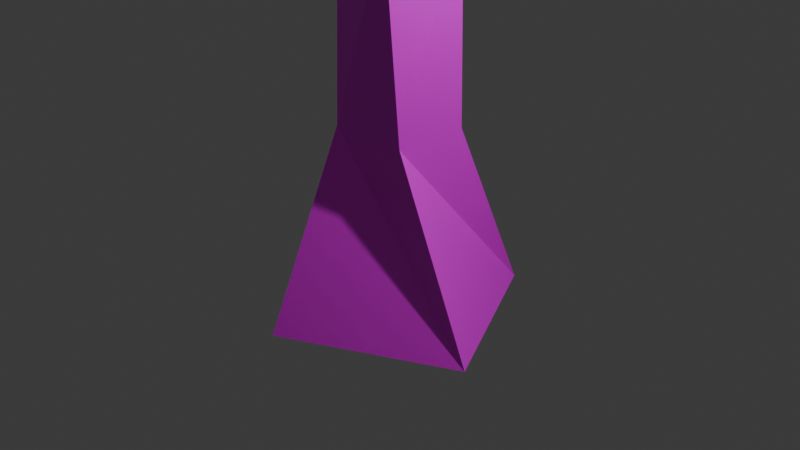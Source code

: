 # Source: treeModel2.blend  (saved by Blender 5.0.119; exported with 4.5.12 LTS)
import bpy
from mathutils import Matrix  # noqa: F401  (used for matrix-valued properties, if any)

bpy.ops.wm.read_factory_settings(use_empty=True)
scene = bpy.context.scene
scene.name = 'Scene'

# ---- collections
col_collection = bpy.data.collections.new('Collection'); scene.collection.children.link(col_collection)

# ---- images (referenced by path relative to the original .blend; pixels are not part of the script)
import os
ASSET_DIR = os.environ.get("B2B_ASSET_DIR", "")  # directory of the original .blend (textures are referenced by path, not embedded)
HERE = os.path.dirname(os.path.abspath(__file__))  # packed textures are extracted next to this script under _unpacked/

def load_image(name, relpath, width, height, colorspace="sRGB"):
    """Load a texture the original file referenced (path relative to the .blend, or extracted next to this script)."""
    p = next((c for c in (os.path.join(HERE, relpath), os.path.join(ASSET_DIR, relpath)) if relpath and os.path.exists(c)), "")
    if p:
        img = bpy.data.images.load(p, check_existing=True)
        img.name = name
    else:  # same state as the original file: an image datablock whose file is absent (Cycles renders it pink)
        img = bpy.data.images.new(name, width, height)
        img.source = "FILE"
        img.filepath = "//" + (relpath or name)
    img.colorspace_settings.name = colorspace
    return img
img_material_base_color = load_image('Material Base Color', 'treeTexture2.png', 1024, 1024, 'sRGB')

# ---- materials (node trees are filled in below, after node groups)
mat_material = bpy.data.materials.new('Material')
mat_material.alpha_threshold = 0.0
mat_material.use_backface_culling_lightprobe_volume = False
mat_material.roughness = 0.5
mat_material.line_color = (0.0, 0.0, 0.0, 1.0)

# ---- material node trees
mat_material.use_nodes = True; mat_material.node_tree.nodes.clear()
_N = mat_material.node_tree.nodes; _L = mat_material.node_tree.links
n0 = _N.new('ShaderNodeOutputMaterial'); n0.name = 'Material Output'; n0.location = (200, 100)
n1 = _N.new('ShaderNodeBsdfPrincipled'); n1.name = 'Principled BSDF'; n1.location = (-200, 100)
n2 = _N.new('ShaderNodeTexImage'); n2.name = 'Image Texture'; n2.location = (-490, 71)
n2.image = img_material_base_color
_L.new(n1.outputs[0], n0.inputs[0])
_L.new(n2.outputs[0], n1.inputs[0])
n0.is_active_output = True

# ---- world
world_world = bpy.data.worlds.new('World'); scene.world = world_world
world_world.use_nodes = True; world_world.node_tree.nodes.clear()
_N = world_world.node_tree.nodes; _L = world_world.node_tree.links
n0 = _N.new('ShaderNodeOutputWorld'); n0.name = 'World Output'; n0.location = (200, 100)
n1 = _N.new('ShaderNodeBackground'); n1.name = 'Background'; n1.location = (-200, 100)
n1.inputs[0].default_value = (0.05088, 0.05088, 0.05088, 1.0)
_L.new(n1.outputs[0], n0.inputs[0])
n0.is_active_output = True
world_world.color = (0.05088, 0.05088, 0.05088)
world_world.sun_shadow_jitter_overblur = 0.0

# ---- cameras
cam_camera = bpy.data.cameras.new('Camera')
cam_camera.clip_end = 100.0
cam_camera.ortho_scale = 7.314

# ---- lights
light_light = bpy.data.lights.new('Light', 'POINT')
light_light.energy = 1000.0
light_light.shadow_soft_size = 0.1

# ---- meshes
me_cube = bpy.data.meshes.new('Cube')
me_cube.from_pydata([(0.4436, 0.4144, 1.0), (0.4179, 1.351, -1.0), (0.4436, -0.4144, 1.0), (1.351, -0.4179, -1.0), (-0.4436, 0.4144, 1.0), (-1.351, 0.4179, -1.0), (-0.4436, -0.4144, 1.0), (-0.4179, -1.351, -1.0), (0.3059, -0.5195, 3.642), (-0.5137, -0.2769, 3.405), (0.5137, 0.2769, 3.739), (-0.3059, 0.5195, 3.502), (-0.2962, -0.6049, 5.799), (-1.116, -0.3622, 5.561), (-0.0885, 0.1915, 5.895), (-0.9081, 0.4342, 5.658), (-0.66, -0.3506, 7.746), (-1.463, -0.7267, 7.711), (-1.009, 0.3763, 7.937), (-1.812, 0.0002187, 7.902), (0.9964, -0.1678, 8.155), (-1.072, -2.751, 8.12), (-1.346, 2.21, 8.347), (-3.415, -0.3729, 8.312), (2.855, -0.1699, 9.259), (-0.9164, -3.966, 9.203), (-1.415, 3.324, 9.57), (-5.186, -0.4714, 9.513), (2.843, -1.016, 10.36), (-1.601, -3.997, 10.31), (-0.6573, 3.249, 10.67), (-5.101, 0.2686, 10.62), (4.783, -2.514, 11.45), (-2.787, -4.902, 11.27), (0.5848, 4.026, 12.09), (-6.985, 1.638, 11.91), (2.591, -2.816, 13.01), (-2.904, -2.797, 12.83), (0.721, 1.628, 13.65), (-4.774, 1.646, 13.48), (0.9292, -2.74, 14.2), (-2.599, -1.978, 13.98), (0.3401, 0.4406, 14.83), (-3.189, 1.203, 14.61), (-0.73, 0.4594, 5.02), (0.08961, 0.2168, 5.258), (-0.1181, -0.5796, 5.161), (-0.9377, -0.337, 4.923), (0.3016, 0.2468, 4.498), (0.09391, -0.5496, 4.402), (-0.5179, 0.4895, 4.261), (-0.7257, -0.3069, 4.164), (-0.3368, 0.4959, 2.94), (0.4979, 0.3077, 3.124), (0.3368, -0.4959, 3.049), (-0.4979, -0.3077, 2.865), (1.178, -0.5409, 6.164), (1.108, -0.8071, 5.936), (1.627, -0.4441, 5.908), (1.557, -0.7103, 5.679), (2.666, -2.58, 7.84), (2.64, -2.52, 7.592), (2.836, -2.384, 7.67), (2.81, -2.324, 7.423)], [], [(53, 52, 11, 10), (3, 2, 6, 7), (7, 6, 4, 5), (5, 1, 3, 7), (1, 0, 2, 3), (5, 4, 0, 1), (45, 44, 15, 14), (55, 54, 8, 9), (52, 55, 9, 11), (54, 53, 10, 8), (15, 13, 17, 19), (12, 46, 59, 57), (44, 47, 13, 15), (47, 46, 12, 13), (19, 17, 21, 23), (13, 12, 16, 17), (14, 15, 19, 18), (12, 14, 18, 16), (21, 20, 24, 25), (17, 16, 20, 21), (18, 19, 23, 22), (16, 18, 22, 20), (26, 27, 31, 30), (22, 23, 27, 26), (20, 22, 26, 24), (23, 21, 25, 27), (28, 30, 34, 32), (24, 26, 30, 28), (27, 25, 29, 31), (25, 24, 28, 29), (35, 33, 37, 39), (31, 29, 33, 35), (29, 28, 32, 33), (30, 31, 35, 34), (38, 39, 43, 42), (33, 32, 36, 37), (34, 35, 39, 38), (32, 34, 38, 36), (42, 43, 41, 40), (36, 38, 42, 40), (39, 37, 41, 43), (37, 36, 40, 41), (51, 49, 46, 47), (50, 51, 47, 44), (49, 48, 45, 46), (48, 50, 44, 45), (10, 11, 50, 48), (8, 10, 48, 49), (11, 9, 51, 50), (9, 8, 49, 51), (2, 0, 53, 54), (4, 6, 55, 52), (6, 2, 54, 55), (0, 4, 52, 53), (59, 58, 62, 63), (14, 12, 57, 56), (45, 14, 56, 58), (46, 45, 58, 59), (63, 62, 60, 61), (58, 56, 60, 62), (57, 59, 63, 61), (56, 57, 61, 60)])
_uv = me_cube.uv_layers.new(name='UVMap')
_uv.uv.foreach_set('vector', [0.612, 0.5802, 0.5728, 0.5875, 0.575, 0.5623, 0.614, 0.5522, 0.7909, 0.7645, 0.8206, 0.6691, 0.8608, 0.6643, 0.8679, 0.7582, 0.1825, 0.8823, 0.2199, 0.7888, 0.257, 0.7858, 0.2532, 0.8691, 0.5929, 0.7725, 0.5929, 0.8639, 0.5179, 0.8655, 0.5179, 0.7742, 0.8679, 0.9858, 0.9123, 0.9038, 0.9493, 0.9005, 0.956, 1.0, 0.5205, 0.763, 0.5651, 0.6746, 0.6052, 0.6769, 0.5945, 0.7725, 0.5979, 0.4821, 0.5588, 0.4921, 0.5521, 0.4626, 0.5911, 0.4526, 0.853, 0.5793, 0.8136, 0.5761, 0.8116, 0.5492, 0.8508, 0.5546, 0.2575, 0.699, 0.2202, 0.7041, 0.2203, 0.6796, 0.2576, 0.6739, 0.9542, 0.8169, 0.9201, 0.8208, 0.9223, 0.7968, 0.9557, 0.7928, 0.2438, 0.5729, 0.2065, 0.5786, 0.1825, 0.4807, 0.2114, 0.467, 0.8264, 0.4487, 0.822, 0.4784, 0.7429, 0.4645, 0.7614, 0.4508, 0.2479, 0.6028, 0.2106, 0.6085, 0.2065, 0.5786, 0.2438, 0.5729, 0.8612, 0.4839, 0.822, 0.4784, 0.8264, 0.4487, 0.8655, 0.4541, 0.4706, 0.6553, 0.4463, 0.6487, 0.3706, 0.6026, 0.4934, 0.5853, 0.8655, 0.4541, 0.8264, 0.4487, 0.8326, 0.3577, 0.8679, 0.3563, 0.5911, 0.4526, 0.5521, 0.4626, 0.5179, 0.3563, 0.5519, 0.3588, 0.2912, 0.5696, 0.2576, 0.5688, 0.2576, 0.467, 0.291, 0.4846, 0.3706, 0.6026, 0.3841, 0.7477, 0.3063, 0.8049, 0.3063, 0.5658, 0.4463, 0.6487, 0.434, 0.6873, 0.3841, 0.7477, 0.3706, 0.6026, 0.4583, 0.6939, 0.4706, 0.6553, 0.4934, 0.5853, 0.5069, 0.7304, 0.434, 0.6873, 0.4583, 0.6939, 0.5069, 0.7304, 0.3841, 0.7477, 0.8177, 0.9682, 0.8066, 0.7645, 0.8613, 0.7902, 0.8613, 0.9645, 0.7534, 0.9284, 0.7429, 0.7946, 0.8066, 0.7645, 0.8177, 0.9682, 0.06995, 0.4019, 3.137e-08, 0.3034, 0.03517, 0.2677, 0.1572, 0.4446, 0.4934, 0.5853, 0.3706, 0.6026, 0.3063, 0.5658, 0.5084, 0.511, 0.2054, 0.4179, 0.09594, 0.2687, 0.1735, 0.2785, 0.3063, 0.467, 0.1572, 0.4446, 0.03517, 0.2677, 0.09594, 0.2687, 0.2054, 0.4179, 0.9205, 0.357, 0.9366, 0.5648, 0.8878, 0.5319, 0.8679, 0.3563, 0.9366, 0.5648, 0.9157, 0.7223, 0.8679, 0.723, 0.8878, 0.5319, 0.8107, -1.016e-08, 0.8107, 0.3563, 0.7402, 0.2669, 0.7012, 0.04819, 0.3172, 0.4448, 0.4524, 0.2941, 0.5179, 0.3333, 0.3063, 0.511, 0.4524, 0.2941, 0.3063, 0.09955, 0.376, 1.682e-09, 0.5179, 0.3333, 0.09594, 0.2687, 0.008803, 0.1071, 0.0, 0.0, 0.1735, 0.2785, 0.2552, 0.2489, 0.1131, 0.04451, 0.1985, 0.07686, 0.2998, 0.2069, 0.8107, 0.3367, 0.8107, 1.596e-08, 0.8853, 0.09504, 0.8888, 0.3456, 0.1735, 0.2785, 0.0, 0.0, 0.1131, 0.04451, 0.2552, 0.2489, -7.075e-08, 0.8124, -6.331e-08, 0.467, 0.09557, 0.5542, 0.1065, 0.7755, 0.5179, 0.2151, 0.6318, 0.09988, 0.6898, 0.2386, 0.5759, 0.3539, 0.1065, 0.7755, 0.09557, 0.5542, 0.167, 0.5865, 0.1825, 0.7348, 0.7012, 0.04819, 0.7402, 0.2669, 0.6898, 0.2386, 0.6318, 0.09988, 0.8888, 0.3456, 0.8853, 0.09504, 0.943, 0.1682, 0.9429, 0.3319, 0.856, 0.5193, 0.8168, 0.5138, 0.822, 0.4784, 0.8612, 0.4839, 0.2527, 0.6383, 0.2154, 0.6441, 0.2106, 0.6085, 0.2479, 0.6028, 0.9558, 0.7579, 0.9224, 0.7619, 0.9226, 0.727, 0.956, 0.723, 0.6059, 0.5172, 0.5669, 0.5272, 0.5588, 0.4921, 0.5979, 0.4821, 0.614, 0.5522, 0.575, 0.5623, 0.5669, 0.5272, 0.6059, 0.5172, 0.9557, 0.7928, 0.9223, 0.7968, 0.9224, 0.7619, 0.9558, 0.7579, 0.2576, 0.6739, 0.2203, 0.6796, 0.2154, 0.6441, 0.2527, 0.6383, 0.8508, 0.5546, 0.8116, 0.5492, 0.8168, 0.5138, 0.856, 0.5193, 0.9493, 0.9005, 0.9123, 0.9038, 0.9201, 0.8208, 0.9542, 0.8169, 0.257, 0.7858, 0.2199, 0.7888, 0.2202, 0.7041, 0.2575, 0.699, 0.8608, 0.6643, 0.8206, 0.6691, 0.8136, 0.5761, 0.853, 0.5793, 0.6052, 0.6769, 0.5651, 0.6746, 0.5728, 0.5875, 0.612, 0.5802, 0.3063, 0.572, 0.2958, 0.579, 0.2958, 0.467, 0.3028, 0.474, 0.6295, 0.8385, 0.5929, 0.8385, 0.5978, 0.7747, 0.6133, 0.7725, 0.5979, 0.4821, 0.5911, 0.4526, 0.6535, 0.4396, 0.6727, 0.4529, 0.2895, 0.7876, 0.2576, 0.7893, 0.2576, 0.7077, 0.2651, 0.7111, 0.2637, 0.5842, 0.2658, 0.5755, 0.2782, 0.5696, 0.2762, 0.5783, 0.6727, 0.4529, 0.6535, 0.4396, 0.7367, 0.3563, 0.7429, 0.3655, 0.2782, 0.7077, 0.2576, 0.706, 0.2637, 0.5842, 0.2762, 0.5783, 0.2939, 0.6691, 0.2782, 0.6654, 0.2869, 0.5783, 0.2939, 0.5696])
me_cube.materials.append(mat_material)
me_cube.use_mirror_vertex_groups = False
me_cube.update()

# ---- objects
ob_cube = bpy.data.objects.new('Cube', me_cube)
ob_light = bpy.data.objects.new('Light', light_light)
ob_camera = bpy.data.objects.new('Camera', cam_camera)

# ---- transforms, parenting, visibility, modifiers, constraints
ob_cube.location = (0.0, 0.0, 0.0)
ob_cube.lock_rotations_4d = False
ob_cube.empty_display_type = 'ARROWS'
ob_cube.lineart.crease_threshold = 0.0
ob_light.location = (4.076, 1.005, 5.904)
ob_light.rotation_euler = (0.6503, 0.05522, 1.866)
ob_light.lock_rotations_4d = False
ob_light.empty_display_type = 'ARROWS'
ob_light.color = (0.0, 0.0, 0.0, 0.0)
ob_light.lineart.crease_threshold = 0.0
ob_camera.location = (7.359, -6.926, 4.958)
ob_camera.rotation_euler = (1.109, 0.0, 0.8149)
ob_camera.lock_rotations_4d = False
ob_camera.empty_display_type = 'ARROWS'
ob_camera.color = (0.0, 0.0, 0.0, 0.0)
ob_camera.display_type = 'WIRE'
ob_camera.lineart.crease_threshold = 0.0

# ---- collection membership
col_collection.objects.link(ob_cube)
col_collection.objects.link(ob_light)
col_collection.objects.link(ob_camera)

# ---- scene / render settings (as saved in the file)
scene.camera = ob_camera
scene.frame_start = 1; scene.frame_end = 250; scene.frame_set(1)
scene.render.engine = 'BLENDER_EEVEE_NEXT'
scene.render.bake_bias = 0.0
scene.render.bake_samples = 0
scene.cycles.sampling_pattern = 'TABULATED_SOBOL'
scene.eevee.use_volume_custom_range = False
bpy.context.view_layer.update()
